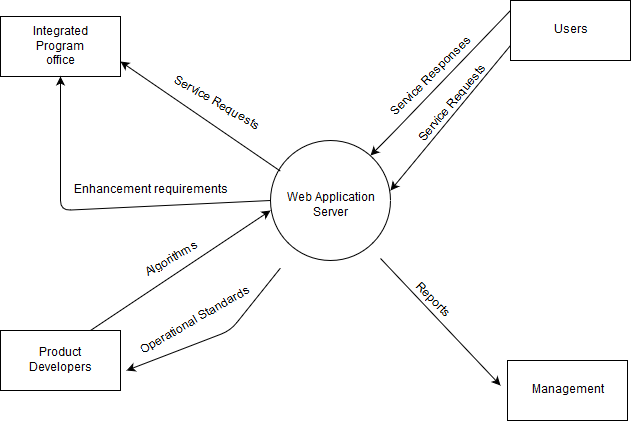

The diagram above was exported from draw.io. Its source (the exported page's mxGraphModel, read from the mxfile embedded in the PNG):
<mxGraphModel dx="1074" dy="613" grid="1" gridSize="10" guides="1" tooltips="1" connect="1" arrows="1" fold="1" page="1" pageScale="1" pageWidth="850" pageHeight="1100" math="0" shadow="0">
  <root>
    <mxCell id="0" />
    <mxCell id="1" parent="0" />
    <mxCell id="CUff3P4H09txWs7UfyUd-2" value="" style="ellipse;whiteSpace=wrap;html=1;aspect=fixed;" vertex="1" parent="1">
      <mxGeometry x="340" y="650" width="120" height="120" as="geometry" />
    </mxCell>
    <mxCell id="CUff3P4H09txWs7UfyUd-3" value="&lt;div&gt;Web Application&lt;/div&gt;&lt;div&gt;Server&lt;br&gt; &lt;/div&gt;" style="text;html=1;strokeColor=none;fillColor=none;align=center;verticalAlign=middle;whiteSpace=wrap;rounded=0;" vertex="1" parent="1">
      <mxGeometry x="350" y="630" width="100" height="170" as="geometry" />
    </mxCell>
    <mxCell id="CUff3P4H09txWs7UfyUd-5" value="" style="endArrow=classic;html=1;" edge="1" parent="1">
      <mxGeometry width="50" height="50" relative="1" as="geometry">
        <mxPoint x="580" y="520" as="sourcePoint" />
        <mxPoint x="440" y="665" as="targetPoint" />
        <Array as="points">
          <mxPoint x="460" y="645" />
        </Array>
      </mxGeometry>
    </mxCell>
    <mxCell id="CUff3P4H09txWs7UfyUd-6" value="" style="rounded=0;whiteSpace=wrap;html=1;" vertex="1" parent="1">
      <mxGeometry x="580" y="510" width="120" height="60" as="geometry" />
    </mxCell>
    <mxCell id="CUff3P4H09txWs7UfyUd-7" value="Service Responses" style="text;html=1;strokeColor=none;fillColor=none;align=center;verticalAlign=middle;whiteSpace=wrap;rounded=0;rotation=-45;" vertex="1" parent="1">
      <mxGeometry x="440" y="566" width="121" height="40" as="geometry" />
    </mxCell>
    <mxCell id="CUff3P4H09txWs7UfyUd-11" value="Service Requests" style="text;html=1;strokeColor=none;fillColor=none;align=center;verticalAlign=middle;whiteSpace=wrap;rounded=0;rotation=-50;" vertex="1" parent="1">
      <mxGeometry x="467" y="593" width="110" height="40" as="geometry" />
    </mxCell>
    <mxCell id="CUff3P4H09txWs7UfyUd-13" value="" style="endArrow=classic;html=1;exitX=0;exitY=0.75;exitDx=0;exitDy=0;" edge="1" parent="1" source="CUff3P4H09txWs7UfyUd-6">
      <mxGeometry width="50" height="50" relative="1" as="geometry">
        <mxPoint x="580" y="604" as="sourcePoint" />
        <mxPoint x="460" y="700" as="targetPoint" />
      </mxGeometry>
    </mxCell>
    <mxCell id="CUff3P4H09txWs7UfyUd-14" value="Users" style="text;html=1;strokeColor=none;fillColor=none;align=center;verticalAlign=middle;whiteSpace=wrap;rounded=0;" vertex="1" parent="1">
      <mxGeometry x="620" y="530" width="40" height="20" as="geometry" />
    </mxCell>
    <mxCell id="CUff3P4H09txWs7UfyUd-15" value="" style="rounded=0;whiteSpace=wrap;html=1;" vertex="1" parent="1">
      <mxGeometry x="70" y="840" width="120" height="60" as="geometry" />
    </mxCell>
    <mxCell id="CUff3P4H09txWs7UfyUd-16" value="Product Developers" style="text;html=1;strokeColor=none;fillColor=none;align=center;verticalAlign=middle;whiteSpace=wrap;rounded=0;" vertex="1" parent="1">
      <mxGeometry x="80" y="860" width="100" height="20" as="geometry" />
    </mxCell>
    <mxCell id="CUff3P4H09txWs7UfyUd-17" value="" style="endArrow=classic;html=1;entryX=0;entryY=0.583;entryDx=0;entryDy=0;entryPerimeter=0;exitX=0.75;exitY=0;exitDx=0;exitDy=0;" edge="1" parent="1" source="CUff3P4H09txWs7UfyUd-15" target="CUff3P4H09txWs7UfyUd-2">
      <mxGeometry width="50" height="50" relative="1" as="geometry">
        <mxPoint x="180" y="830" as="sourcePoint" />
        <mxPoint x="230" y="780" as="targetPoint" />
      </mxGeometry>
    </mxCell>
    <mxCell id="CUff3P4H09txWs7UfyUd-18" value="Algorithms" style="text;html=1;strokeColor=none;fillColor=none;align=center;verticalAlign=middle;whiteSpace=wrap;rounded=0;rotation=-30;" vertex="1" parent="1">
      <mxGeometry x="206" y="759" width="71" height="20" as="geometry" />
    </mxCell>
    <mxCell id="CUff3P4H09txWs7UfyUd-19" value="" style="endArrow=classic;html=1;" edge="1" parent="1" source="CUff3P4H09txWs7UfyUd-3">
      <mxGeometry width="50" height="50" relative="1" as="geometry">
        <mxPoint x="297" y="800" as="sourcePoint" />
        <mxPoint x="196" y="880" as="targetPoint" />
        <Array as="points">
          <mxPoint x="300" y="840" />
        </Array>
      </mxGeometry>
    </mxCell>
    <mxCell id="CUff3P4H09txWs7UfyUd-21" value="Operational Standards" style="text;html=1;strokeColor=none;fillColor=none;align=center;verticalAlign=middle;whiteSpace=wrap;rounded=0;rotation=-30;" vertex="1" parent="1">
      <mxGeometry x="180" y="820" width="170" height="20" as="geometry" />
    </mxCell>
    <mxCell id="CUff3P4H09txWs7UfyUd-25" value="" style="rounded=0;whiteSpace=wrap;html=1;" vertex="1" parent="1">
      <mxGeometry x="577" y="870" width="120" height="60" as="geometry" />
    </mxCell>
    <mxCell id="CUff3P4H09txWs7UfyUd-26" value="Management" style="text;html=1;strokeColor=none;fillColor=none;align=center;verticalAlign=middle;whiteSpace=wrap;rounded=0;" vertex="1" parent="1">
      <mxGeometry x="617" y="890" width="40" height="20" as="geometry" />
    </mxCell>
    <mxCell id="CUff3P4H09txWs7UfyUd-28" value="" style="endArrow=classic;html=1;" edge="1" parent="1" source="CUff3P4H09txWs7UfyUd-3">
      <mxGeometry width="50" height="50" relative="1" as="geometry">
        <mxPoint x="425" y="895" as="sourcePoint" />
        <mxPoint x="570" y="895" as="targetPoint" />
      </mxGeometry>
    </mxCell>
    <mxCell id="CUff3P4H09txWs7UfyUd-29" value="Reports" style="text;html=1;strokeColor=none;fillColor=none;align=center;verticalAlign=middle;whiteSpace=wrap;rounded=0;rotation=45;" vertex="1" parent="1">
      <mxGeometry x="482" y="800" width="40" height="20" as="geometry" />
    </mxCell>
    <mxCell id="CUff3P4H09txWs7UfyUd-30" value="" style="rounded=0;whiteSpace=wrap;html=1;" vertex="1" parent="1">
      <mxGeometry x="70" y="526" width="120" height="60" as="geometry" />
    </mxCell>
    <mxCell id="CUff3P4H09txWs7UfyUd-31" value="Integrated Program office" style="text;html=1;strokeColor=none;fillColor=none;align=center;verticalAlign=middle;whiteSpace=wrap;rounded=0;" vertex="1" parent="1">
      <mxGeometry x="110" y="546" width="40" height="20" as="geometry" />
    </mxCell>
    <mxCell id="CUff3P4H09txWs7UfyUd-34" value="" style="endArrow=classic;html=1;entryX=1;entryY=0.75;entryDx=0;entryDy=0;" edge="1" parent="1" source="CUff3P4H09txWs7UfyUd-3" target="CUff3P4H09txWs7UfyUd-30">
      <mxGeometry width="50" height="50" relative="1" as="geometry">
        <mxPoint x="215" y="643" as="sourcePoint" />
        <mxPoint x="265" y="593" as="targetPoint" />
      </mxGeometry>
    </mxCell>
    <mxCell id="CUff3P4H09txWs7UfyUd-35" value="Service Requests" style="text;html=1;strokeColor=none;fillColor=none;align=center;verticalAlign=middle;whiteSpace=wrap;rounded=0;rotation=30;" vertex="1" parent="1">
      <mxGeometry x="206" y="603" width="160" height="20" as="geometry" />
    </mxCell>
    <mxCell id="CUff3P4H09txWs7UfyUd-36" value="" style="endArrow=classic;html=1;entryX=0.5;entryY=1;entryDx=0;entryDy=0;exitX=0;exitY=0.5;exitDx=0;exitDy=0;" edge="1" parent="1" source="CUff3P4H09txWs7UfyUd-2" target="CUff3P4H09txWs7UfyUd-30">
      <mxGeometry width="50" height="50" relative="1" as="geometry">
        <mxPoint x="160" y="720" as="sourcePoint" />
        <mxPoint x="155" y="633" as="targetPoint" />
        <Array as="points">
          <mxPoint x="130" y="720" />
        </Array>
      </mxGeometry>
    </mxCell>
    <mxCell id="CUff3P4H09txWs7UfyUd-37" value="Enhancement requirements" style="text;html=1;strokeColor=none;fillColor=none;align=center;verticalAlign=middle;whiteSpace=wrap;rounded=0;" vertex="1" parent="1">
      <mxGeometry x="140" y="690" width="160" height="20" as="geometry" />
    </mxCell>
  </root>
</mxGraphModel>